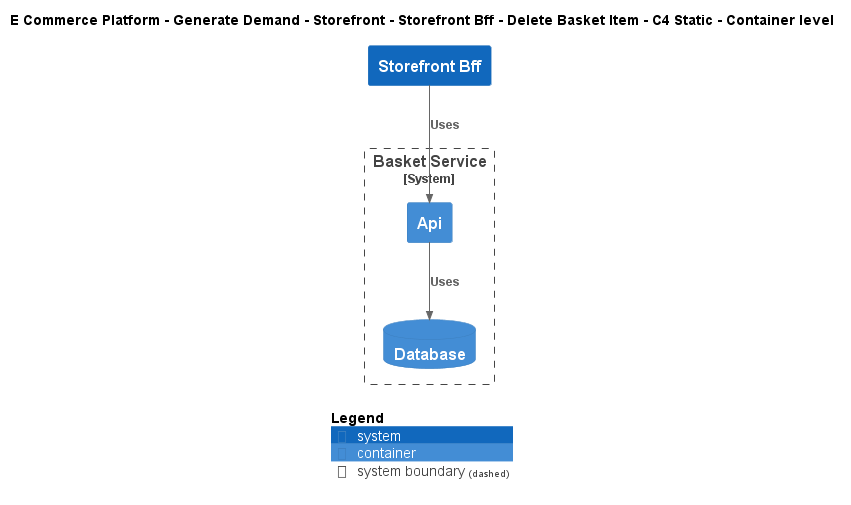

The diagram above was rendered by PlantUML. Its source (embedded in the PNG):
@startuml
!include ..\..\..\..\..\..\..\.c4s\C4_Container.puml

AddElementTag("c4interflow:lifecycle:new", $bgColor=green, $fontColor=#ffffff, $borderColor=green, $shadowing="False")
AddElementTag("c4interflow:lifecycle:changed", $bgColor=orange, $fontColor=#ffffff, $borderColor=orange, $shadowing="False")
AddElementTag("c4interflow:lifecycle:removed", $bgColor=red, $fontColor=#ffffff, $borderColor=red, $shadowing="False")

AddRelTag("c4interflow:lifecycle:new", $textColor=green, $lineColor=green)
AddRelTag("c4interflow:lifecycle:changed", $textColor=orange, $lineColor=orange)
AddRelTag("c4interflow:lifecycle:removed", $textColor=red, $lineColor=red)

SHOW_PERSON_PORTRAIT()
LAYOUT_TOP_DOWN()

skinparam linetype polyline

title E Commerce Platform - Generate Demand - Storefront - Storefront Bff - Delete Basket Item - C4 Static - Container level

System(ECommercePlatform.GenerateDemand.Storefront.SoftwareSystems.StorefrontBff, "Storefront Bff", "")

System_Boundary(ECommercePlatform.GenerateDemand.Basket.SoftwareSystems.BasketService, "Basket Service") {
    Container(ECommercePlatform.GenerateDemand.Basket.SoftwareSystems.BasketService.Containers.Api, "Api", "", "")
    ContainerDb(ECommercePlatform.GenerateDemand.Basket.SoftwareSystems.BasketService.Containers.Database, "Database", "", "")
}

Rel(ECommercePlatform.GenerateDemand.Storefront.SoftwareSystems.StorefrontBff, ECommercePlatform.GenerateDemand.Basket.SoftwareSystems.BasketService.Containers.Api, "Uses")
Rel(ECommercePlatform.GenerateDemand.Basket.SoftwareSystems.BasketService.Containers.Api, ECommercePlatform.GenerateDemand.Basket.SoftwareSystems.BasketService.Containers.Database, "Uses")


SHOW_LEGEND()
@enduml